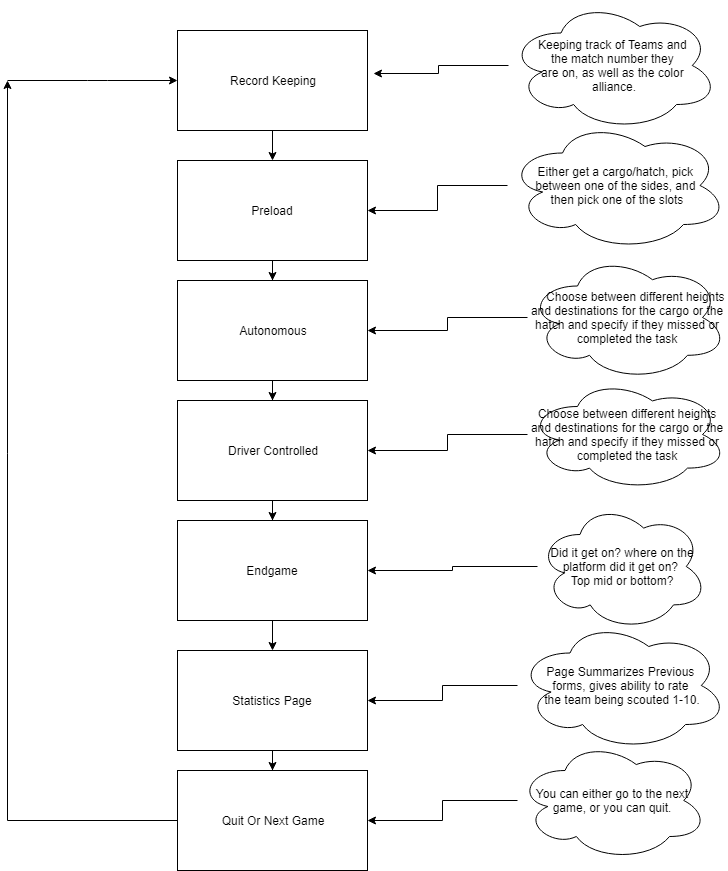

The diagram above was exported from draw.io. Its source (the exported page's mxGraphModel, read from the mxfile embedded in the PNG):
<mxGraphModel dx="914" dy="616" grid="1" gridSize="10" guides="1" tooltips="1" connect="1" arrows="1" fold="1" page="1" pageScale="1" pageWidth="850" pageHeight="1100" math="0" shadow="0">
  <root>
    <mxCell id="0" />
    <mxCell id="1" parent="0" />
    <mxCell id="sTAntkni0_UyV7X6Mb62-1" value="" style="rounded=0;whiteSpace=wrap;html=1;" parent="1" vertex="1">
      <mxGeometry x="260" y="50" width="190" height="100" as="geometry" />
    </mxCell>
    <mxCell id="x9bPYHNcS_8XKJ2LfEzV-1" style="edgeStyle=orthogonalEdgeStyle;rounded=0;orthogonalLoop=1;jettySize=auto;html=1;" parent="1" source="sTAntkni0_UyV7X6Mb62-2" target="sTAntkni0_UyV7X6Mb62-5" edge="1">
      <mxGeometry relative="1" as="geometry" />
    </mxCell>
    <mxCell id="sTAntkni0_UyV7X6Mb62-2" value="Record Keeping" style="text;html=1;strokeColor=none;fillColor=none;align=center;verticalAlign=middle;whiteSpace=wrap;rounded=0;" parent="1" vertex="1">
      <mxGeometry x="260" y="50" width="190" height="100" as="geometry" />
    </mxCell>
    <mxCell id="sTAntkni0_UyV7X6Mb62-3" value="" style="rounded=0;whiteSpace=wrap;html=1;" parent="1" vertex="1">
      <mxGeometry x="260" y="180" width="190" height="100" as="geometry" />
    </mxCell>
    <mxCell id="sTAntkni0_UyV7X6Mb62-4" style="edgeStyle=orthogonalEdgeStyle;rounded=0;orthogonalLoop=1;jettySize=auto;html=1;entryX=0.5;entryY=0;entryDx=0;entryDy=0;" parent="1" source="sTAntkni0_UyV7X6Mb62-5" target="sTAntkni0_UyV7X6Mb62-7" edge="1">
      <mxGeometry relative="1" as="geometry" />
    </mxCell>
    <mxCell id="sTAntkni0_UyV7X6Mb62-5" value="Preload&lt;br&gt;" style="text;html=1;strokeColor=none;fillColor=none;align=center;verticalAlign=middle;whiteSpace=wrap;rounded=0;" parent="1" vertex="1">
      <mxGeometry x="260" y="180" width="190" height="100" as="geometry" />
    </mxCell>
    <mxCell id="sTAntkni0_UyV7X6Mb62-6" style="edgeStyle=orthogonalEdgeStyle;rounded=0;orthogonalLoop=1;jettySize=auto;html=1;entryX=0.5;entryY=0;entryDx=0;entryDy=0;" parent="1" source="sTAntkni0_UyV7X6Mb62-7" target="sTAntkni0_UyV7X6Mb62-11" edge="1">
      <mxGeometry relative="1" as="geometry" />
    </mxCell>
    <mxCell id="sTAntkni0_UyV7X6Mb62-7" value="" style="rounded=0;whiteSpace=wrap;html=1;" parent="1" vertex="1">
      <mxGeometry x="260" y="300" width="190" height="100" as="geometry" />
    </mxCell>
    <mxCell id="sTAntkni0_UyV7X6Mb62-8" value="Autonomous" style="text;html=1;strokeColor=none;fillColor=none;align=center;verticalAlign=middle;whiteSpace=wrap;rounded=0;" parent="1" vertex="1">
      <mxGeometry x="285" y="313.5" width="142" height="73" as="geometry" />
    </mxCell>
    <mxCell id="sTAntkni0_UyV7X6Mb62-9" value="" style="rounded=0;whiteSpace=wrap;html=1;" parent="1" vertex="1">
      <mxGeometry x="260" y="420" width="190" height="100" as="geometry" />
    </mxCell>
    <mxCell id="sTAntkni0_UyV7X6Mb62-10" style="edgeStyle=orthogonalEdgeStyle;rounded=0;orthogonalLoop=1;jettySize=auto;html=1;entryX=0.5;entryY=0;entryDx=0;entryDy=0;" parent="1" source="sTAntkni0_UyV7X6Mb62-11" target="sTAntkni0_UyV7X6Mb62-14" edge="1">
      <mxGeometry relative="1" as="geometry" />
    </mxCell>
    <mxCell id="sTAntkni0_UyV7X6Mb62-11" value="Driver Controlled&lt;br&gt;" style="text;html=1;strokeColor=none;fillColor=none;align=center;verticalAlign=middle;whiteSpace=wrap;rounded=0;" parent="1" vertex="1">
      <mxGeometry x="260" y="420" width="190" height="100" as="geometry" />
    </mxCell>
    <mxCell id="sTAntkni0_UyV7X6Mb62-12" value="" style="rounded=0;whiteSpace=wrap;html=1;" parent="1" vertex="1">
      <mxGeometry x="260" y="540" width="190" height="100" as="geometry" />
    </mxCell>
    <mxCell id="sTAntkni0_UyV7X6Mb62-13" style="edgeStyle=orthogonalEdgeStyle;rounded=0;orthogonalLoop=1;jettySize=auto;html=1;" parent="1" source="sTAntkni0_UyV7X6Mb62-14" target="sTAntkni0_UyV7X6Mb62-17" edge="1">
      <mxGeometry relative="1" as="geometry" />
    </mxCell>
    <mxCell id="sTAntkni0_UyV7X6Mb62-14" value="Endgame" style="text;html=1;strokeColor=none;fillColor=none;align=center;verticalAlign=middle;whiteSpace=wrap;rounded=0;" parent="1" vertex="1">
      <mxGeometry x="260" y="540" width="190" height="100" as="geometry" />
    </mxCell>
    <mxCell id="sTAntkni0_UyV7X6Mb62-15" value="" style="rounded=0;whiteSpace=wrap;html=1;" parent="1" vertex="1">
      <mxGeometry x="260" y="670" width="190" height="100" as="geometry" />
    </mxCell>
    <mxCell id="sTAntkni0_UyV7X6Mb62-16" style="edgeStyle=orthogonalEdgeStyle;rounded=0;orthogonalLoop=1;jettySize=auto;html=1;" parent="1" source="sTAntkni0_UyV7X6Mb62-17" target="sTAntkni0_UyV7X6Mb62-19" edge="1">
      <mxGeometry relative="1" as="geometry" />
    </mxCell>
    <mxCell id="sTAntkni0_UyV7X6Mb62-17" value="Statistics Page" style="text;html=1;strokeColor=none;fillColor=none;align=center;verticalAlign=middle;whiteSpace=wrap;rounded=0;" parent="1" vertex="1">
      <mxGeometry x="260" y="670" width="190" height="100" as="geometry" />
    </mxCell>
    <mxCell id="sTAntkni0_UyV7X6Mb62-18" value="" style="rounded=0;whiteSpace=wrap;html=1;" parent="1" vertex="1">
      <mxGeometry x="260" y="790" width="190" height="100" as="geometry" />
    </mxCell>
    <mxCell id="x9bPYHNcS_8XKJ2LfEzV-2" style="edgeStyle=orthogonalEdgeStyle;rounded=0;orthogonalLoop=1;jettySize=auto;html=1;" parent="1" source="sTAntkni0_UyV7X6Mb62-19" edge="1">
      <mxGeometry relative="1" as="geometry">
        <mxPoint x="90" y="100" as="targetPoint" />
      </mxGeometry>
    </mxCell>
    <mxCell id="sTAntkni0_UyV7X6Mb62-19" value="Quit Or Next Game&lt;br&gt;" style="text;html=1;strokeColor=none;fillColor=none;align=center;verticalAlign=middle;whiteSpace=wrap;rounded=0;" parent="1" vertex="1">
      <mxGeometry x="260" y="790" width="190" height="100" as="geometry" />
    </mxCell>
    <mxCell id="sTAntkni0_UyV7X6Mb62-20" style="edgeStyle=orthogonalEdgeStyle;rounded=0;orthogonalLoop=1;jettySize=auto;html=1;entryX=1.032;entryY=0.43;entryDx=0;entryDy=0;entryPerimeter=0;" parent="1" source="sTAntkni0_UyV7X6Mb62-21" target="sTAntkni0_UyV7X6Mb62-2" edge="1">
      <mxGeometry relative="1" as="geometry" />
    </mxCell>
    <mxCell id="sTAntkni0_UyV7X6Mb62-21" value="Keeping track of Teams and&amp;nbsp;&lt;br&gt;the match number they&amp;nbsp;&lt;br&gt;are on, as well as the color&amp;nbsp;&lt;br&gt;alliance.&lt;br&gt;" style="ellipse;shape=cloud;whiteSpace=wrap;html=1;" parent="1" vertex="1">
      <mxGeometry x="591" y="20" width="210" height="130" as="geometry" />
    </mxCell>
    <mxCell id="sTAntkni0_UyV7X6Mb62-22" style="edgeStyle=orthogonalEdgeStyle;rounded=0;orthogonalLoop=1;jettySize=auto;html=1;" parent="1" source="sTAntkni0_UyV7X6Mb62-23" target="sTAntkni0_UyV7X6Mb62-5" edge="1">
      <mxGeometry relative="1" as="geometry" />
    </mxCell>
    <mxCell id="sTAntkni0_UyV7X6Mb62-23" value="Either get a cargo/hatch, pick &lt;br&gt;between one of the sides, and &lt;br&gt;then pick one of the slots" style="ellipse;shape=cloud;whiteSpace=wrap;html=1;" parent="1" vertex="1">
      <mxGeometry x="590" y="140" width="220" height="130" as="geometry" />
    </mxCell>
    <mxCell id="sTAntkni0_UyV7X6Mb62-24" style="edgeStyle=orthogonalEdgeStyle;rounded=0;orthogonalLoop=1;jettySize=auto;html=1;entryX=1;entryY=0.5;entryDx=0;entryDy=0;" parent="1" source="sTAntkni0_UyV7X6Mb62-25" target="sTAntkni0_UyV7X6Mb62-7" edge="1">
      <mxGeometry relative="1" as="geometry" />
    </mxCell>
    <mxCell id="sTAntkni0_UyV7X6Mb62-25" value="&amp;nbsp; &amp;nbsp; &amp;nbsp;Choose between different heights and destinations for the cargo or the hatch and specify if they missed or completed the task" style="ellipse;shape=cloud;whiteSpace=wrap;html=1;" parent="1" vertex="1">
      <mxGeometry x="610" y="274" width="200" height="126" as="geometry" />
    </mxCell>
    <mxCell id="sTAntkni0_UyV7X6Mb62-26" style="edgeStyle=orthogonalEdgeStyle;rounded=0;orthogonalLoop=1;jettySize=auto;html=1;entryX=1;entryY=0.5;entryDx=0;entryDy=0;" parent="1" source="sTAntkni0_UyV7X6Mb62-27" target="sTAntkni0_UyV7X6Mb62-11" edge="1">
      <mxGeometry relative="1" as="geometry" />
    </mxCell>
    <mxCell id="sTAntkni0_UyV7X6Mb62-27" value="&lt;span&gt;Choose between different heights and destinations for the cargo or the hatch and specify if they missed or completed the task&lt;/span&gt;" style="ellipse;shape=cloud;whiteSpace=wrap;html=1;" parent="1" vertex="1">
      <mxGeometry x="610" y="398" width="200" height="112" as="geometry" />
    </mxCell>
    <mxCell id="sTAntkni0_UyV7X6Mb62-28" style="edgeStyle=orthogonalEdgeStyle;rounded=0;orthogonalLoop=1;jettySize=auto;html=1;entryX=1;entryY=0.5;entryDx=0;entryDy=0;" parent="1" source="sTAntkni0_UyV7X6Mb62-29" target="sTAntkni0_UyV7X6Mb62-14" edge="1">
      <mxGeometry relative="1" as="geometry" />
    </mxCell>
    <mxCell id="sTAntkni0_UyV7X6Mb62-29" value="Did it get on? where on the platform did it get on? &lt;br&gt;Top mid or bottom?" style="ellipse;shape=cloud;whiteSpace=wrap;html=1;" parent="1" vertex="1">
      <mxGeometry x="620" y="522" width="170" height="128" as="geometry" />
    </mxCell>
    <mxCell id="sTAntkni0_UyV7X6Mb62-30" style="edgeStyle=orthogonalEdgeStyle;rounded=0;orthogonalLoop=1;jettySize=auto;html=1;entryX=1;entryY=0.5;entryDx=0;entryDy=0;" parent="1" source="sTAntkni0_UyV7X6Mb62-31" target="sTAntkni0_UyV7X6Mb62-17" edge="1">
      <mxGeometry relative="1" as="geometry" />
    </mxCell>
    <mxCell id="sTAntkni0_UyV7X6Mb62-31" value="Page Summarizes Previous &lt;br&gt;forms, gives ability to rate &lt;br&gt;the team being scouted 1-10." style="ellipse;shape=cloud;whiteSpace=wrap;html=1;" parent="1" vertex="1">
      <mxGeometry x="600" y="640" width="210" height="130" as="geometry" />
    </mxCell>
    <mxCell id="sTAntkni0_UyV7X6Mb62-32" style="edgeStyle=orthogonalEdgeStyle;rounded=0;orthogonalLoop=1;jettySize=auto;html=1;entryX=1;entryY=0.5;entryDx=0;entryDy=0;" parent="1" source="sTAntkni0_UyV7X6Mb62-33" target="sTAntkni0_UyV7X6Mb62-19" edge="1">
      <mxGeometry relative="1" as="geometry" />
    </mxCell>
    <mxCell id="sTAntkni0_UyV7X6Mb62-33" value="You can either go to the next game, or you can quit." style="ellipse;shape=cloud;whiteSpace=wrap;html=1;" parent="1" vertex="1">
      <mxGeometry x="600" y="760" width="190" height="120" as="geometry" />
    </mxCell>
    <mxCell id="x9bPYHNcS_8XKJ2LfEzV-4" value="" style="endArrow=classic;html=1;entryX=0;entryY=0.5;entryDx=0;entryDy=0;" parent="1" target="sTAntkni0_UyV7X6Mb62-2" edge="1">
      <mxGeometry width="50" height="50" relative="1" as="geometry">
        <mxPoint x="90" y="100" as="sourcePoint" />
        <mxPoint x="150" as="targetPoint" />
        <Array as="points">
          <mxPoint x="180" y="100" />
        </Array>
      </mxGeometry>
    </mxCell>
  </root>
</mxGraphModel>